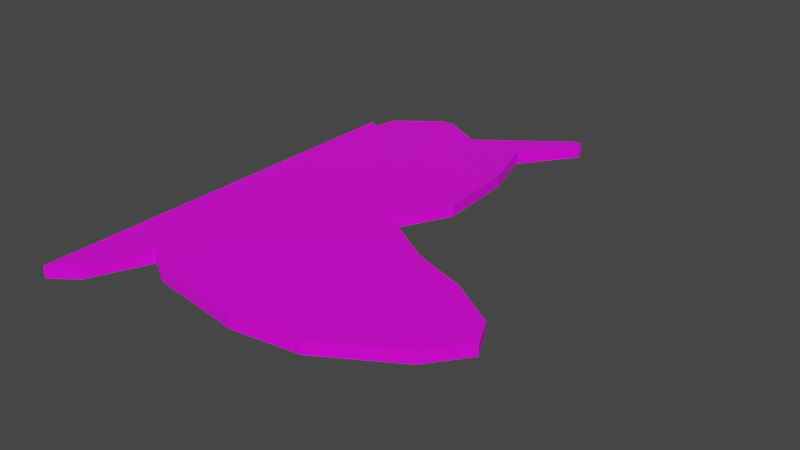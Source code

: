 # Source: butterfly.blend  (saved by Blender 2.90.8; exported with 4.5.12 LTS)
import bpy
from mathutils import Matrix  # noqa: F401  (used for matrix-valued properties, if any)

bpy.ops.wm.read_factory_settings(use_empty=True)
scene = bpy.context.scene
scene.name = 'Scene'

# ---- images (referenced by path relative to the original .blend; pixels are not part of the script)
import os
ASSET_DIR = os.environ.get("B2B_ASSET_DIR", "")  # directory of the original .blend (textures are referenced by path, not embedded)
HERE = os.path.dirname(os.path.abspath(__file__))  # packed textures are extracted next to this script under _unpacked/

def load_image(name, relpath, width, height, colorspace="sRGB"):
    """Load a texture the original file referenced (path relative to the .blend, or extracted next to this script)."""
    p = next((c for c in (os.path.join(HERE, relpath), os.path.join(ASSET_DIR, relpath)) if relpath and os.path.exists(c)), "")
    if p:
        img = bpy.data.images.load(p, check_existing=True)
        img.name = name
    else:  # same state as the original file: an image datablock whose file is absent (Cycles renders it pink)
        img = bpy.data.images.new(name, width, height)
        img.source = "FILE"
        img.filepath = "//" + (relpath or name)
    img.colorspace_settings.name = colorspace
    return img
img_imphenziapalette01_png = load_image('ImphenziaPalette01.png', 'ImphenziaPalette01.png', 1024, 1024, 'sRGB')

# ---- materials (node trees are filled in below, after node groups)
mat_material = bpy.data.materials.new('Material')
mat_material.alpha_threshold = 0.0
mat_material.use_transparent_shadow = False
mat_material.line_color = (0.0, 0.0, 0.0, 1.0)

# ---- material node trees
mat_material.use_nodes = True; mat_material.node_tree.nodes.clear()
_N = mat_material.node_tree.nodes; _L = mat_material.node_tree.links
n0 = _N.new('ShaderNodeOutputMaterial'); n0.name = 'Material Output'; n0.location = (300, 300)
n1 = _N.new('ShaderNodeTexImage'); n1.name = 'Image Texture'; n1.location = (-282, 267)
n1.image = img_imphenziapalette01_png
n1.interpolation = 'Closest'
n2 = _N.new('ShaderNodeBsdfPrincipled'); n2.name = 'Principled BSDF'; n2.location = (10, 300)
n2.distribution = 'GGX'
n2.subsurface_method = 'BURLEY'
n2.inputs[2].default_value = 0.4
n2.inputs[3].default_value = 1.45
n2.inputs[27].default_value = (0.0, 0.0, 0.0, 1.0)
n2.inputs[28].default_value = 1.0
_L.new(n2.outputs[0], n0.inputs[0])
_L.new(n1.outputs[0], n2.inputs[0])
n0.is_active_output = True

# ---- world
world_world = bpy.data.worlds.new('World'); scene.world = world_world
world_world.use_nodes = True; world_world.node_tree.nodes.clear()
_N = world_world.node_tree.nodes; _L = world_world.node_tree.links
n0 = _N.new('ShaderNodeOutputWorld'); n0.name = 'World Output'; n0.location = (300, 300)
n1 = _N.new('ShaderNodeBackground'); n1.name = 'Background'; n1.location = (10, 300)
n1.inputs[0].default_value = (0.05088, 0.05088, 0.05088, 1.0)
_L.new(n1.outputs[0], n0.inputs[0])
n0.is_active_output = True
world_world.color = (0.05088, 0.05088, 0.05088)
world_world.use_sun_shadow = False
world_world.sun_shadow_jitter_overblur = 0.0

# ---- meshes
me_cylinder_005 = bpy.data.meshes.new('Cylinder.005')
me_cylinder_005.from_pydata([(0.0, 1.42, -0.05), (0.0, 1.42, 0.05), (0.4653, 1.821, -0.05), (0.4653, 1.821, 0.05), (0.9163, 1.655, -0.05), (0.9163, 1.655, 0.05), (1.37, 1.672, -0.05), (1.37, 1.672, 0.05), (1.529, 1.176, -0.03751), (1.529, 1.176, 0.06249), (1.572, 0.5346, -0.03751), (1.572, 0.5346, 0.06249), (1.327, 0.0991, -0.05), (1.327, 0.0991, 0.05), (2.711, -0.6251, -0.05), (2.711, -0.6251, 0.05), (2.818, -0.8468, -0.05), (2.818, -0.8468, 0.05), (2.58, -1.157, -0.05), (2.58, -1.157, 0.05), (1.983, -1.518, -0.05), (1.983, -1.518, 0.05), (0.4091, -1.347, -0.05), (0.4091, -1.347, 0.05), (0.0, -1.966, -0.05), (0.0, -1.966, 0.05), (1.441, -1.598, -0.05), (1.441, -1.598, 0.05), (1.868, -0.2301, -0.05), (2.313, -0.3797, -0.05), (2.313, -0.3797, 0.05), (1.868, -0.2301, 0.05), (1.614, 2.174, 0.05), (1.614, 2.174, -0.05), (1.694, 2.113, -0.05), (1.694, 2.113, 0.05), (0.8616, 1.263, -0.05), (0.8616, 1.263, 0.05), (1.681, 2.167, -0.05), (1.681, 2.167, 0.05), (0.1226, 1.554, -0.05), (0.1226, 1.554, 0.05), (0.5725, 1.831, -0.05), (0.5725, 1.831, 0.05), (0.6444, -1.485, -0.05), (0.6444, -1.485, 0.05), (0.2036, -1.811, -0.05), (0.2036, -1.811, 0.05), (0.09163, 1.356, 0.05), (0.09163, 1.356, -0.05)], [], [(40, 41, 3, 2), (42, 43, 5, 4), (7, 6, 34, 35), (6, 7, 9, 8), (8, 9, 11, 10), (10, 11, 13, 12), (29, 30, 15, 14), (14, 15, 17, 16), (16, 17, 19, 18), (18, 19, 21, 20), (44, 45, 23, 22), (46, 47, 25, 24), (0, 49, 40, 2, 42, 4, 36, 6, 8, 10, 12, 28, 29, 14, 16, 18, 20, 26, 44, 22, 46, 24), (3, 41, 48, 1, 25, 47, 23, 45, 27, 21, 19, 17, 15, 30, 31, 13, 11, 9, 7, 37, 5, 43), (20, 21, 27, 26), (12, 13, 31, 28), (28, 31, 30, 29), (38, 39, 35, 34), (36, 4, 33, 38), (37, 7, 35, 39), (4, 5, 32, 33), (5, 37, 39, 32), (6, 36, 38, 34), (33, 32, 39, 38), (49, 48, 41, 40), (2, 3, 43, 42), (26, 27, 45, 44), (22, 23, 47, 46), (0, 1, 48, 49), (0, 24, 25, 1)])
_uv = me_cylinder_005.uv_layers.new(name='UVMap')
_uv.uv.foreach_set('vector', [0.9391, 0.9051, 0.9391, 0.9051, 0.2068, 0.5578, 0.2068, 0.5578, 0.9391, 0.9051, 0.9391, 0.9051, 0.9391, 0.9051, 0.9391, 0.9051, 0.9391, 0.9051, 0.9391, 0.9051, 0.9391, 0.9051, 0.9391, 0.9051, 0.9391, 0.9051, 0.9391, 0.9051, 0.2068, 0.5578, 0.2068, 0.5578, 0.2068, 0.5578, 0.2068, 0.5578, 0.9391, 0.9051, 0.9391, 0.9051, 0.9391, 0.9051, 0.9391, 0.9051, 0.2068, 0.5578, 0.2068, 0.5578, 0.2068, 0.5578, 0.2068, 0.5578, 0.9391, 0.9051, 0.9391, 0.9051, 0.9391, 0.9051, 0.9391, 0.9051, 0.2068, 0.5578, 0.2068, 0.5578, 0.2068, 0.5578, 0.2068, 0.5578, 0.9391, 0.9051, 0.9391, 0.9051, 0.9391, 0.9051, 0.9391, 0.9051, 0.2068, 0.5578, 0.2068, 0.5578, 0.2068, 0.5578, 0.2068, 0.5578, 0.9391, 0.9051, 0.9391, 0.9051, 0.9391, 0.9051, 0.9391, 0.9051, 0.9391, 0.9051, 0.9391, 0.9051, 0.2068, 0.5578, 0.2068, 0.5578, 0.9391, 0.9051, 0.2068, 0.5578, 0.9391, 0.9051, 0.9391, 0.9051, 0.2068, 0.5578, 0.9391, 0.9051, 0.2068, 0.5578, 0.9391, 0.9051, 0.2068, 0.5578, 0.9391, 0.9051, 0.2068, 0.5578, 0.9391, 0.9051, 0.2068, 0.5578, 0.9391, 0.9051, 0.2068, 0.5578, 0.9391, 0.9051, 0.2068, 0.5578, 0.9391, 0.9051, 0.9391, 0.9051, 0.9391, 0.9051, 0.2068, 0.5578, 0.9391, 0.9051, 0.2068, 0.5578, 0.2068, 0.5578, 0.9391, 0.9051, 0.9391, 0.9051, 0.9391, 0.9051, 0.2068, 0.5578, 0.9391, 0.9051, 0.2068, 0.5578, 0.9391, 0.9051, 0.2068, 0.5578, 0.9391, 0.9051, 0.2068, 0.5578, 0.9391, 0.9051, 0.2068, 0.5578, 0.9391, 0.9051, 0.2068, 0.5578, 0.9391, 0.9051, 0.2068, 0.5578, 0.9391, 0.9051, 0.9391, 0.9051, 0.2068, 0.5578, 0.2068, 0.5578, 0.9391, 0.9051, 0.9391, 0.9051, 0.2068, 0.5578, 0.2068, 0.5578, 0.9391, 0.9051, 0.9391, 0.9051, 0.9391, 0.9051, 0.9391, 0.9051, 0.2068, 0.5578, 0.2068, 0.5578, 0.9391, 0.9051, 0.9391, 0.9051, 0.9391, 0.9051, 0.9391, 0.9051, 0.2068, 0.5578, 0.9391, 0.9051, 0.9391, 0.9051, 0.9391, 0.9051, 0.2068, 0.5578, 0.9391, 0.9051, 0.9391, 0.9051, 0.9391, 0.9051, 0.9391, 0.9051, 0.9391, 0.9051, 0.9391, 0.9051, 0.9391, 0.9051, 0.9391, 0.9051, 0.2068, 0.5578, 0.9391, 0.9051, 0.9391, 0.9051, 0.9391, 0.9051, 0.2068, 0.5578, 0.9391, 0.9051, 0.9391, 0.9051, 0.9391, 0.9051, 0.9391, 0.9051, 0.9391, 0.9051, 0.9391, 0.9051, 0.2068, 0.5578, 0.2068, 0.5578, 0.9391, 0.9051, 0.9391, 0.9051, 0.2068, 0.5578, 0.2068, 0.5578, 0.9391, 0.9051, 0.9391, 0.9051, 0.9391, 0.9051, 0.9391, 0.9051, 0.2068, 0.5578, 0.2068, 0.5578, 0.9391, 0.9051, 0.9391, 0.9051, 0.9391, 0.9051, 0.9391, 0.9051, 0.2068, 0.5578, 0.2068, 0.5578, 0.2068, 0.5578, 0.2068, 0.5578, 0.2068, 0.5578, 0.9391, 0.9051, 0.9391, 0.9051, 0.2068, 0.5578])
me_cylinder_005.materials.append(mat_material)
me_cylinder_005.use_remesh_fix_poles = True
me_cylinder_005.use_remesh_preserve_attributes = False
me_cylinder_005.use_mirror_vertex_groups = False
me_cylinder_005.update()

# ---- objects
ob_butterfly_half = bpy.data.objects.new('Butterfly_Half', me_cylinder_005)

# ---- transforms, parenting, visibility, modifiers, constraints
ob_butterfly_half.location = (0.0, 0.0, 0.0)
ob_butterfly_half.lineart.crease_threshold = 0.0

# ---- collection membership
scene.collection.objects.link(ob_butterfly_half)

# ---- scene / render settings (as saved in the file)
scene.frame_start = 1; scene.frame_end = 250; scene.frame_set(1)
scene.render.engine = 'BLENDER_EEVEE_NEXT'
scene.cycles.use_denoising = False
scene.cycles.samples = 128
scene.cycles.sampling_pattern = 'TABULATED_SOBOL'
scene.cycles.use_adaptive_sampling = False
scene.cycles.use_light_tree = False
scene.view_settings.view_transform = 'Filmic'
bpy.context.view_layer.update()

# ---- added for rendering (the .blend has no active camera and no usable light): camera, sun
cam_auto = bpy.data.cameras.new('AutoCamera')
cam_auto.lens = 50.0
cam_auto.sensor_width = 36.0
cam_auto.clip_end = 1000.0
ob_auto_camera = bpy.data.objects.new('AutoCamera', cam_auto)
scene.collection.objects.link(ob_auto_camera)
ob_auto_camera.location = (6.04368, -5.45799, 3.71397)
ob_auto_camera.rotation_euler = (1.09748, -7.21219e-08, 0.694738)
scene.camera = ob_auto_camera
light_auto_sun = bpy.data.lights.new('AutoSun', 'SUN')
light_auto_sun.energy = 3.0
light_auto_sun.angle = 0.0523599
ob_auto_sun = bpy.data.objects.new('AutoSun', light_auto_sun)
scene.collection.objects.link(ob_auto_sun)
ob_auto_sun.rotation_euler = (0.872665, 0.174533, 0.523599)
bpy.context.view_layer.update()
